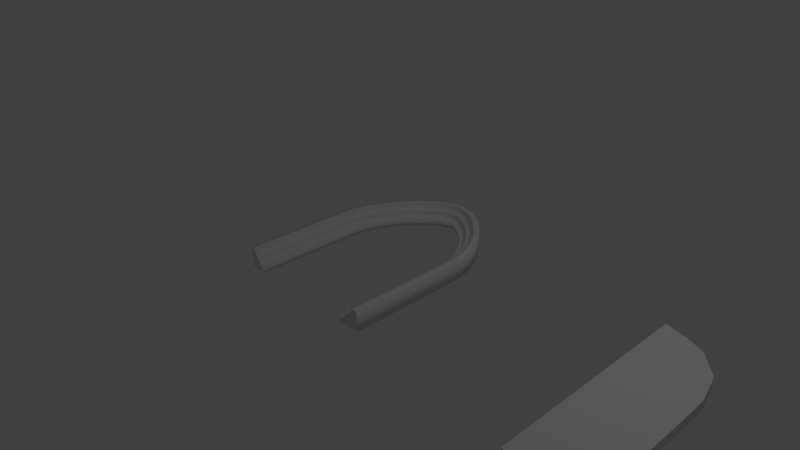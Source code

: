 # Source: window2-BLENDER_v254.blend  (saved by Blender 2.54.0; exported with 4.5.12 LTS)
import bpy
from mathutils import Matrix  # noqa: F401  (used for matrix-valued properties, if any)

bpy.ops.wm.read_factory_settings(use_empty=True)
scene = bpy.context.scene
scene.name = 'Scene'

# ---- collections
col_collection_1 = bpy.data.collections.new('Collection 1'); scene.collection.children.link(col_collection_1)

# ---- world
world_world = bpy.data.worlds.new('World'); scene.world = world_world
world_world.color = (0.05088, 0.05088, 0.05088)
world_world.use_sun_shadow = False
world_world.sun_shadow_jitter_overblur = 0.0
world_world.cycles.sampling_method = 'MANUAL'
world_world.cycles.sample_map_resolution = 256

# ---- cameras
cam_camera = bpy.data.cameras.new('Camera')
cam_camera.clip_end = 100.0
cam_camera.lens = 35.0
cam_camera.ortho_scale = 7.314
cam_camera.dof.focus_distance = 0.0
cam_camera.dof.aperture_fstop = 128.0

# ---- lights
light_lamp = bpy.data.lights.new('Lamp', 'POINT')
light_lamp.transmission_factor = 0.0
light_lamp.cutoff_distance = 30.0
light_lamp.energy = 100.0
light_lamp.shadow_buffer_clip_start = 1.001
light_lamp.shadow_soft_size = 1.0
light_lamp.shadow_maximum_resolution = 0.006
light_lamp.use_absolute_resolution = True
light_lamp.cycles.use_multiple_importance_sampling = False

# ---- meshes
me_mesh = bpy.data.meshes.new('Mesh')
me_mesh.from_pydata([(-0.874, -0.07758, -3.129), (-0.8885, -0.07676, -3.128), (-0.9021, -0.07434, -3.126), (-0.9148, -0.07039, -3.125), (-0.9264, -0.06499, -3.124), (-0.9369, -0.05819, -3.123), (-0.9462, -0.05008, -3.122), (-0.9543, -0.04072, -3.121), (-0.961, -0.03017, -3.12), (-0.9664, -0.01852, -3.12), (-0.9703, -0.005822, -3.119), (-0.9727, 0.007847, -3.119), (-0.9735, 0.02242, -3.119), (-0.988, 0.02343, -3.118), (-1.002, 0.02635, -3.116), (-1.014, 0.03101, -3.115), (-1.026, 0.03723, -3.114), (-1.036, 0.04484, -3.113), (-1.046, 0.05367, -3.112), (-1.054, 0.06354, -3.111), (-1.061, 0.07427, -3.11), (-1.066, 0.0857, -3.11), (-1.07, 0.09765, -3.11), (-1.072, 0.1099, -3.109), (-1.073, 0.1224, -3.109), (-1.173, 0.1224, -3.099), (-1.173, -0.1776, -3.099), (-0.874, -0.1776, -3.129), (0.8806, -0.07758, -3.104), (0.895, -0.07676, -3.102), (0.9086, -0.07434, -3.1), (0.9212, -0.07039, -3.099), (0.9328, -0.06499, -3.097), (0.9432, -0.0582, -3.096), (0.9525, -0.05008, -3.095), (0.9606, -0.04072, -3.094), (0.9673, -0.03017, -3.093), (0.9727, -0.01852, -3.092), (0.9766, -0.005823, -3.092), (0.979, 0.007846, -3.092), (0.9798, 0.02242, -3.091), (0.9942, 0.02343, -3.09), (1.008, 0.02635, -3.088), (1.02, 0.03101, -3.086), (1.032, 0.03723, -3.085), (1.042, 0.04484, -3.083), (1.052, 0.05367, -3.082), (1.06, 0.06353, -3.081), (1.066, 0.07427, -3.08), (1.072, 0.0857, -3.08), (1.076, 0.09765, -3.079), (1.078, 0.1099, -3.079), (1.079, 0.1224, -3.079), (1.178, 0.1224, -3.066), (1.178, -0.1776, -3.066), (0.8806, -0.1776, -3.104), (0.8806, -0.07758, -3.104), (-0.874, -0.07758, -3.129), (0.895, -0.07676, -3.102), (-0.8885, -0.07676, -3.128), (0.9086, -0.07434, -3.1), (-0.9021, -0.07434, -3.126), (0.9212, -0.07039, -3.099), (-0.9148, -0.07039, -3.125), (0.9328, -0.06499, -3.097), (-0.9264, -0.06499, -3.124), (0.9432, -0.0582, -3.096), (-0.9369, -0.05819, -3.123), (0.9525, -0.05008, -3.095), (-0.9462, -0.05008, -3.122), (0.9606, -0.04072, -3.094), (-0.9543, -0.04072, -3.121), (0.9673, -0.03017, -3.093), (-0.961, -0.03017, -3.12), (0.9727, -0.01852, -3.092), (-0.9664, -0.01852, -3.12), (0.9766, -0.005823, -3.092), (-0.9703, -0.005822, -3.119), (0.979, 0.007846, -3.092), (-0.9727, 0.007847, -3.119), (0.9798, 0.02242, -3.091), (-0.9735, 0.02242, -3.119), (0.9942, 0.02343, -3.09), (-0.988, 0.02343, -3.118), (1.008, 0.02635, -3.088), (-1.002, 0.02635, -3.116), (1.02, 0.03101, -3.086), (-1.014, 0.03101, -3.115), (1.032, 0.03723, -3.085), (-1.026, 0.03723, -3.114), (1.042, 0.04484, -3.083), (-1.036, 0.04484, -3.113), (1.052, 0.05367, -3.082), (-1.046, 0.05367, -3.112), (1.06, 0.06353, -3.081), (-1.054, 0.06354, -3.111), (1.066, 0.07427, -3.08), (-1.061, 0.07427, -3.11), (1.072, 0.0857, -3.08), (-1.066, 0.0857, -3.11), (1.076, 0.09765, -3.079), (-1.07, 0.09765, -3.11), (1.078, 0.1099, -3.079), (-1.072, 0.1099, -3.109), (1.079, 0.1224, -3.079), (-1.073, 0.1224, -3.109), (1.178, 0.1224, -3.066), (-1.173, 0.1224, -3.099), (1.178, -0.1776, -3.066), (-1.173, -0.1776, -3.099), (0.8806, -0.1776, -3.104), (-0.874, -0.1776, -3.129), (0.8806, -0.07758, -2.869), (0.8806, -0.07758, -2.636), (0.8806, -0.07758, -2.403), (0.8806, -0.07758, -2.169), (0.8806, -0.07758, -1.936), (0.8806, -0.07758, -1.703), (0.8806, -0.07758, -1.469), (0.8668, -0.07758, -1.238), (0.8063, -0.07758, -1.043), (0.7119, -0.07758, -0.8414), (0.5994, -0.07758, -0.6597), (0.4591, -0.07758, -0.4859), (0.3044, -0.07758, -0.3401), (0.1243, -0.07758, -0.212), (-0.0509, -0.07758, -0.1723), (-0.1701, -0.07758, -0.241), (-0.3501, -0.07758, -0.367), (-0.5029, -0.07758, -0.5121), (-0.6433, -0.07758, -0.6844), (-0.7482, -0.07758, -0.8672), (-0.8258, -0.07758, -1.061), (-0.8713, -0.07758, -1.274), (-0.874, -0.07758, -1.494), (-0.874, -0.07758, -1.727), (-0.874, -0.07758, -1.96), (-0.874, -0.07758, -2.194), (-0.874, -0.07758, -2.427), (-0.874, -0.07758, -2.66), (-0.874, -0.07758, -2.894), (0.895, -0.07676, -2.868), (0.895, -0.07676, -2.634), (0.895, -0.07676, -2.401), (0.895, -0.07676, -2.168), (0.895, -0.07676, -1.934), (0.895, -0.07676, -1.701), (0.895, -0.07676, -1.468), (0.8812, -0.07676, -1.236), (0.8199, -0.07676, -1.038), (0.7251, -0.07676, -0.8351), (0.6115, -0.07676, -0.6515), (0.4704, -0.07676, -0.4768), (0.3141, -0.07676, -0.3292), (0.1329, -0.07676, -0.2003), (-0.04698, -0.07676, -0.1583), (-0.1771, -0.07676, -0.2282), (-0.3585, -0.07676, -0.3551), (-0.5132, -0.07676, -0.5018), (-0.6545, -0.07676, -0.6751), (-0.7609, -0.07676, -0.86), (-0.8396, -0.07676, -1.056), (-0.8856, -0.07676, -1.271), (-0.8885, -0.07676, -1.492), (-0.8885, -0.07676, -1.726), (-0.8885, -0.07676, -1.959), (-0.8885, -0.07676, -2.192), (-0.8885, -0.07676, -2.426), (-0.8885, -0.07676, -2.659), (-0.8885, -0.07676, -2.892), (0.9086, -0.07434, -2.866), (0.9086, -0.07434, -2.633), (0.9086, -0.07434, -2.399), (0.9086, -0.07434, -2.166), (0.9086, -0.07434, -1.933), (0.9086, -0.07434, -1.699), (0.9086, -0.07434, -1.466), (0.8948, -0.07434, -1.234), (0.8327, -0.07434, -1.033), (0.7374, -0.07434, -0.8292), (0.6227, -0.07434, -0.6438), (0.4811, -0.07434, -0.4682), (0.3232, -0.07434, -0.319), (0.141, -0.07434, -0.1893), (-0.04329, -0.07434, -0.1452), (-0.1837, -0.07434, -0.2162), (-0.3663, -0.07434, -0.3438), (-0.5229, -0.07434, -0.4922), (-0.665, -0.07434, -0.6663), (-0.7728, -0.07434, -0.8532), (-0.8526, -0.07434, -1.052), (-0.899, -0.07434, -1.268), (-0.9021, -0.07434, -1.491), (-0.9021, -0.07434, -1.724), (-0.9021, -0.07434, -1.958), (-0.9021, -0.07434, -2.191), (-0.9021, -0.07434, -2.424), (-0.9021, -0.07434, -2.658), (-0.9021, -0.07434, -2.891), (0.9212, -0.07039, -2.864), (0.9212, -0.07039, -2.631), (0.9212, -0.07039, -2.398), (0.9212, -0.07039, -2.164), (0.9212, -0.07039, -1.931), (0.9212, -0.07039, -1.698), (0.9212, -0.07039, -1.464), (0.9074, -0.07039, -1.233), (0.8446, -0.07039, -1.029), (0.7489, -0.07039, -0.8238), (0.6332, -0.07039, -0.6366), (0.491, -0.07039, -0.4602), (0.3317, -0.07039, -0.3095), (0.1485, -0.07039, -0.179), (-0.03987, -0.07039, -0.1329), (-0.1898, -0.07039, -0.2051), (-0.3735, -0.07039, -0.3334), (-0.5319, -0.07039, -0.4832), (-0.6747, -0.07039, -0.6581), (-0.7838, -0.07039, -0.8469), (-0.8646, -0.07039, -1.048), (-0.9114, -0.07039, -1.266), (-0.9148, -0.07039, -1.49), (-0.9148, -0.07039, -1.723), (-0.9148, -0.07039, -1.956), (-0.9148, -0.07039, -2.19), (-0.9148, -0.07039, -2.423), (-0.9148, -0.07039, -2.656), (-0.9148, -0.07039, -2.89), (0.9328, -0.06499, -2.863), (0.9328, -0.06499, -2.63), (0.9328, -0.06499, -2.396), (0.9328, -0.06499, -2.163), (0.9328, -0.06499, -1.93), (0.9328, -0.06499, -1.696), (0.9328, -0.06499, -1.463), (0.9189, -0.06499, -1.231), (0.8555, -0.06499, -1.025), (0.7594, -0.06499, -0.8188), (0.6428, -0.06499, -0.63), (0.5, -0.06499, -0.4529), (0.3394, -0.06499, -0.3008), (0.1553, -0.06499, -0.1696), (-0.03673, -0.06499, -0.1217), (-0.1954, -0.06499, -0.1949), (-0.3802, -0.06499, -0.3238), (-0.5402, -0.06499, -0.475), (-0.6837, -0.06499, -0.6507), (-0.7939, -0.06499, -0.8412), (-0.8757, -0.06499, -1.044), (-0.9228, -0.06499, -1.263), (-0.9264, -0.06499, -1.489), (-0.9264, -0.06499, -1.722), (-0.9264, -0.06499, -1.955), (-0.9264, -0.06499, -2.189), (-0.9264, -0.06499, -2.422), (-0.9264, -0.06499, -2.655), (-0.9264, -0.06499, -2.889), (0.9432, -0.0582, -2.862), (0.9432, -0.0582, -2.628), (0.9432, -0.0582, -2.395), (0.9432, -0.0582, -2.162), (0.9432, -0.0582, -1.928), (0.9432, -0.0582, -1.695), (0.9432, -0.0582, -1.462), (0.9294, -0.0582, -1.23), (0.8653, -0.0582, -1.021), (0.7689, -0.0582, -0.8142), (0.6515, -0.0582, -0.6241), (0.5082, -0.0582, -0.4463), (0.3464, -0.0582, -0.293), (0.1616, -0.0582, -0.1611), (-0.03389, -0.0582, -0.1115), (-0.2005, -0.0582, -0.1856), (-0.3862, -0.0582, -0.3152), (-0.5477, -0.05819, -0.4676), (-0.6918, -0.05819, -0.6439), (-0.8031, -0.05819, -0.836), (-0.8857, -0.05819, -1.041), (-0.9331, -0.05819, -1.261), (-0.9369, -0.05819, -1.488), (-0.9369, -0.05819, -1.721), (-0.9369, -0.05819, -1.954), (-0.9369, -0.05819, -2.188), (-0.9369, -0.05819, -2.421), (-0.9369, -0.05819, -2.654), (-0.9369, -0.05819, -2.888), (0.9525, -0.05008, -2.86), (0.9525, -0.05008, -2.627), (0.9525, -0.05008, -2.394), (0.9525, -0.05008, -2.16), (0.9525, -0.05008, -1.927), (0.9525, -0.05008, -1.694), (0.9525, -0.05008, -1.46), (0.9387, -0.05008, -1.229), (0.8741, -0.05008, -1.018), (0.7774, -0.05008, -0.8102), (0.6593, -0.05008, -0.6188), (0.5155, -0.05008, -0.4404), (0.3527, -0.05008, -0.286), (0.1671, -0.05008, -0.1536), (-0.03137, -0.05008, -0.1025), (-0.205, -0.05008, -0.1774), (-0.3915, -0.05008, -0.3075), (-0.5543, -0.05008, -0.461), (-0.6989, -0.05008, -0.6379), (-0.8112, -0.05008, -0.8313), (-0.8946, -0.05008, -1.038), (-0.9423, -0.05008, -1.259), (-0.9462, -0.05008, -1.487), (-0.9462, -0.05008, -1.72), (-0.9462, -0.05008, -1.953), (-0.9462, -0.05008, -2.187), (-0.9462, -0.05008, -2.42), (-0.9462, -0.05008, -2.653), (-0.9462, -0.05008, -2.887), (0.9606, -0.04072, -2.859), (0.9606, -0.04072, -2.626), (0.9606, -0.04072, -2.393), (0.9606, -0.04072, -2.159), (0.9606, -0.04072, -1.926), (0.9606, -0.04072, -1.693), (0.9606, -0.04072, -1.459), (0.9467, -0.04072, -1.228), (0.8817, -0.04072, -1.015), (0.7847, -0.04072, -0.8067), (0.666, -0.04072, -0.6142), (0.5219, -0.04072, -0.4353), (0.3581, -0.04072, -0.2799), (0.1719, -0.04072, -0.147), (-0.02918, -0.04072, -0.09472), (-0.2089, -0.04072, -0.1703), (-0.3962, -0.04072, -0.3008), (-0.56, -0.04072, -0.4552), (-0.7052, -0.04072, -0.6327), (-0.8183, -0.04072, -0.8273), (-0.9023, -0.04072, -1.035), (-0.9502, -0.04072, -1.258), (-0.9543, -0.04072, -1.486), (-0.9543, -0.04072, -1.719), (-0.9543, -0.04072, -1.953), (-0.9543, -0.04072, -2.186), (-0.9543, -0.04072, -2.419), (-0.9543, -0.04072, -2.653), (-0.9543, -0.04072, -2.886), (0.9673, -0.03017, -2.858), (0.9673, -0.03017, -2.625), (0.9673, -0.03017, -2.392), (0.9673, -0.03017, -2.158), (0.9673, -0.03017, -1.925), (0.9673, -0.03017, -1.692), (0.9673, -0.03017, -1.458), (0.9535, -0.03017, -1.227), (0.888, -0.03017, -1.012), (0.7908, -0.03017, -0.8038), (0.6716, -0.03017, -0.6103), (0.5272, -0.03017, -0.4311), (0.3626, -0.03017, -0.2748), (0.1759, -0.03017, -0.1415), (-0.02735, -0.03017, -0.08817), (-0.2121, -0.03017, -0.1643), (-0.4, -0.03017, -0.2953), (-0.5649, -0.03017, -0.4504), (-0.7104, -0.03017, -0.6283), (-0.8242, -0.03017, -0.824), (-0.9087, -0.03017, -1.033), (-0.9569, -0.03017, -1.256), (-0.961, -0.03017, -1.485), (-0.961, -0.03017, -1.719), (-0.961, -0.03017, -1.952), (-0.961, -0.03017, -2.185), (-0.961, -0.03017, -2.419), (-0.961, -0.03017, -2.652), (-0.961, -0.03017, -2.885), (0.9727, -0.01852, -2.858), (0.9727, -0.01852, -2.624), (0.9727, -0.01852, -2.391), (0.9727, -0.01852, -2.158), (0.9727, -0.01852, -1.924), (0.9727, -0.01852, -1.691), (0.9727, -0.01852, -1.458), (0.9588, -0.01852, -1.226), (0.8931, -0.01852, -1.01), (0.7957, -0.01852, -0.8015), (0.676, -0.01852, -0.6073), (0.5314, -0.01852, -0.4277), (0.3662, -0.01852, -0.2708), (0.1791, -0.01852, -0.1372), (-0.02589, -0.01852, -0.08297), (-0.2147, -0.01852, -0.1596), (-0.4031, -0.01852, -0.2908), (-0.5687, -0.01852, -0.4466), (-0.7145, -0.01852, -0.6248), (-0.8289, -0.01852, -0.8213), (-0.9138, -0.01852, -1.031), (-0.9622, -0.01852, -1.255), (-0.9664, -0.01852, -1.485), (-0.9664, -0.01852, -1.718), (-0.9664, -0.01852, -1.951), (-0.9664, -0.01852, -2.185), (-0.9664, -0.01852, -2.418), (-0.9664, -0.01852, -2.651), (-0.9664, -0.01852, -2.885), (0.9766, -0.005823, -2.857), (0.9766, -0.005823, -2.624), (0.9766, -0.005823, -2.391), (0.9766, -0.005823, -2.157), (0.9766, -0.005823, -1.924), (0.9766, -0.005823, -1.691), (0.9766, -0.005823, -1.457), (0.9627, -0.005823, -1.226), (0.8967, -0.005823, -1.009), (0.7993, -0.005823, -0.7998), (0.6793, -0.005823, -0.6051), (0.5344, -0.005823, -0.4252), (0.3688, -0.005823, -0.2679), (0.1815, -0.005823, -0.134), (-0.02483, -0.005823, -0.07917), (-0.2166, -0.005822, -0.1561), (-0.4054, -0.005822, -0.2876), (-0.5715, -0.005822, -0.4438), (-0.7175, -0.005822, -0.6223), (-0.8323, -0.005822, -0.8193), (-0.9176, -0.005822, -1.03), (-0.9661, -0.005822, -1.254), (-0.9703, -0.005822, -1.484), (-0.9703, -0.005822, -1.718), (-0.9703, -0.005822, -1.951), (-0.9703, -0.005822, -2.184), (-0.9703, -0.005822, -2.418), (-0.9703, -0.005822, -2.651), (-0.9703, -0.005822, -2.884), (0.979, 0.007846, -2.857), (0.979, 0.007846, -2.624), (0.979, 0.007846, -2.39), (0.979, 0.007846, -2.157), (0.979, 0.007846, -1.924), (0.979, 0.007846, -1.69), (0.979, 0.007846, -1.457), (0.9651, 0.007846, -1.225), (0.899, 0.007846, -1.008), (0.8015, 0.007846, -0.7987), (0.6813, 0.007846, -0.6037), (0.5363, 0.007846, -0.4237), (0.3704, 0.007846, -0.2661), (0.1829, 0.007846, -0.132), (-0.02418, 0.007846, -0.07684), (-0.2178, 0.007847, -0.154), (-0.4068, 0.007847, -0.2856), (-0.5732, 0.007847, -0.4421), (-0.7194, 0.007847, -0.6208), (-0.8344, 0.007847, -0.8182), (-0.9199, 0.007847, -1.029), (-0.9684, 0.007847, -1.254), (-0.9727, 0.007847, -1.484), (-0.9727, 0.007847, -1.717), (-0.9727, 0.007847, -1.951), (-0.9727, 0.007847, -2.184), (-0.9727, 0.007847, -2.417), (-0.9727, 0.007847, -2.651), (-0.9727, 0.007847, -2.884), (0.9798, 0.02242, -2.857), (0.9798, 0.02242, -2.624), (0.9798, 0.02242, -2.39), (0.9798, 0.02242, -2.157), (0.9798, 0.02242, -1.924), (0.9798, 0.02242, -1.69), (0.9798, 0.02242, -1.457), (0.966, 0.02242, -1.225), (0.8998, 0.02242, -1.008), (0.8022, 0.02242, -0.7984), (0.6819, 0.02242, -0.6032), (0.537, 0.02242, -0.4232), (0.371, 0.02242, -0.2654), (0.1834, 0.02242, -0.1314), (-0.02396, 0.02242, -0.07605), (-0.2182, 0.02242, -0.1533), (-0.4072, 0.02242, -0.2849), (-0.5738, 0.02242, -0.4416), (-0.72, 0.02242, -0.6202), (-0.8351, 0.02242, -0.8177), (-0.9207, 0.02242, -1.029), (-0.9692, 0.02242, -1.254), (-0.9735, 0.02242, -1.484), (-0.9735, 0.02242, -1.717), (-0.9735, 0.02242, -1.951), (-0.9735, 0.02242, -2.184), (-0.9735, 0.02242, -2.417), (-0.9735, 0.02242, -2.651), (-0.9735, 0.02242, -2.884), (0.9942, 0.02343, -2.855), (0.9942, 0.02343, -2.622), (0.9942, 0.02343, -2.388), (0.9942, 0.02343, -2.155), (0.9942, 0.02343, -1.922), (0.9942, 0.02343, -1.688), (0.9942, 0.02343, -1.455), (0.9804, 0.02343, -1.223), (0.9134, 0.02343, -1.003), (0.8154, 0.02343, -0.7921), (0.694, 0.02343, -0.595), (0.5483, 0.02343, -0.414), (0.3807, 0.02343, -0.2546), (0.192, 0.02343, -0.1196), (-0.02003, 0.02343, -0.06202), (-0.2252, 0.02343, -0.1405), (-0.4156, 0.02343, -0.273), (-0.5841, 0.02343, -0.4313), (-0.7312, 0.02343, -0.6109), (-0.8478, 0.02343, -0.8105), (-0.9345, 0.02343, -1.024), (-0.9835, 0.02343, -1.251), (-0.988, 0.02343, -1.483), (-0.988, 0.02343, -1.716), (-0.988, 0.02343, -1.949), (-0.988, 0.02343, -2.183), (-0.988, 0.02343, -2.416), (-0.988, 0.02343, -2.649), (-0.988, 0.02343, -2.883), (1.008, 0.02635, -2.853), (1.008, 0.02635, -2.62), (1.008, 0.02635, -2.387), (1.008, 0.02635, -2.153), (1.008, 0.02635, -1.92), (1.008, 0.02635, -1.687), (1.008, 0.02635, -1.453), (0.994, 0.02635, -1.222), (0.9262, 0.02635, -0.9978), (0.8277, 0.02635, -0.7862), (0.7053, 0.02635, -0.5873), (0.559, 0.02635, -0.4055), (0.3898, 0.02635, -0.2444), (0.2001, 0.02635, -0.1086), (-0.01635, 0.02635, -0.04885), (-0.2317, 0.02635, -0.1285), (-0.4234, 0.02635, -0.2617), (-0.5938, 0.02635, -0.4216), (-0.7417, 0.02635, -0.6021), (-0.8597, 0.02635, -0.8038), (-0.9475, 0.02635, -1.02), (-0.9969, 0.02635, -1.248), (-1.002, 0.02635, -1.481), (-1.002, 0.02635, -1.714), (-1.002, 0.02635, -1.948), (-1.002, 0.02635, -2.181), (-1.002, 0.02635, -2.414), (-1.002, 0.02635, -2.648), (-1.002, 0.02635, -2.881), (1.02, 0.03101, -2.852), (1.02, 0.03101, -2.618), (1.02, 0.03101, -2.385), (1.02, 0.03101, -2.152), (1.02, 0.03101, -1.918), (1.02, 0.03101, -1.685), (1.02, 0.03101, -1.452), (1.007, 0.03101, -1.22), (0.938, 0.03101, -0.9933), (0.8392, 0.03101, -0.7808), (0.7157, 0.03101, -0.5801), (0.5689, 0.03101, -0.3975), (0.3982, 0.03101, -0.2349), (0.2076, 0.03101, -0.09834), (-0.01293, 0.03101, -0.03662), (-0.2378, 0.03101, -0.1174), (-0.4306, 0.03101, -0.2513), (-0.6028, 0.03101, -0.4127), (-0.7514, 0.03101, -0.594), (-0.8707, 0.03101, -0.7975), (-0.9595, 0.03101, -1.016), (-1.009, 0.03101, -1.245), (-1.014, 0.03101, -1.48), (-1.014, 0.03101, -1.713), (-1.014, 0.03101, -1.947), (-1.014, 0.03101, -2.18), (-1.014, 0.03101, -2.413), (-1.014, 0.03101, -2.647), (-1.014, 0.03101, -2.88), (1.032, 0.03723, -2.85), (1.032, 0.03723, -2.617), (1.032, 0.03723, -2.384), (1.032, 0.03723, -2.15), (1.032, 0.03723, -1.917), (1.032, 0.03723, -1.684), (1.032, 0.03723, -1.45), (1.018, 0.03723, -1.219), (0.9489, 0.03723, -0.9891), (0.8497, 0.03723, -0.7758), (0.7253, 0.03723, -0.5735), (0.5779, 0.03723, -0.3902), (0.406, 0.03723, -0.2262), (0.2144, 0.03723, -0.08894), (-0.009787, 0.03723, -0.0254), (-0.2434, 0.03723, -0.1072), (-0.4373, 0.03723, -0.2418), (-0.611, 0.03723, -0.4044), (-0.7604, 0.03723, -0.5865), (-0.8809, 0.03723, -0.7918), (-0.9706, 0.03723, -1.013), (-1.021, 0.03723, -1.243), (-1.026, 0.03723, -1.479), (-1.026, 0.03723, -1.712), (-1.026, 0.03723, -1.945), (-1.026, 0.03723, -2.179), (-1.026, 0.03723, -2.412), (-1.026, 0.03723, -2.645), (-1.026, 0.03723, -2.879), (1.042, 0.04484, -2.849), (1.042, 0.04484, -2.616), (1.042, 0.04484, -2.382), (1.042, 0.04484, -2.149), (1.042, 0.04484, -1.916), (1.042, 0.04484, -1.682), (1.042, 0.04484, -1.449), (1.029, 0.04484, -1.217), (0.9588, 0.04484, -0.9854), (0.8592, 0.04484, -0.7712), (0.734, 0.04484, -0.5676), (0.5861, 0.04484, -0.3836), (0.413, 0.04484, -0.2183), (0.2207, 0.04484, -0.08044), (-0.006946, 0.04484, -0.01525), (-0.2485, 0.04484, -0.09793), (-0.4433, 0.04484, -0.2331), (-0.6185, 0.04484, -0.397), (-0.7684, 0.04484, -0.5797), (-0.89, 0.04484, -0.7865), (-0.9806, 0.04484, -1.009), (-1.031, 0.04484, -1.241), (-1.036, 0.04484, -1.478), (-1.036, 0.04484, -1.711), (-1.036, 0.04484, -1.944), (-1.036, 0.04484, -2.178), (-1.036, 0.04484, -2.411), (-1.036, 0.04484, -2.644), (-1.036, 0.04484, -2.878), (1.052, 0.05367, -2.848), (1.052, 0.05367, -2.614), (1.052, 0.05367, -2.381), (1.052, 0.05367, -2.148), (1.052, 0.05367, -1.914), (1.052, 0.05367, -1.681), (1.052, 0.05367, -1.448), (1.038, 0.05367, -1.216), (0.9675, 0.05367, -0.982), (0.8677, 0.05367, -0.7672), (0.7418, 0.05367, -0.5623), (0.5934, 0.05367, -0.3777), (0.4192, 0.05367, -0.2113), (0.2262, 0.05367, -0.07288), (-0.004423, 0.05367, -0.006229), (-0.253, 0.05367, -0.08972), (-0.4486, 0.05367, -0.2254), (-0.6252, 0.05367, -0.3904), (-0.7756, 0.05367, -0.5737), (-0.8982, 0.05367, -0.7819), (-0.9895, 0.05367, -1.006), (-1.04, 0.05367, -1.239), (-1.046, 0.05367, -1.477), (-1.046, 0.05367, -1.71), (-1.046, 0.05367, -1.943), (-1.046, 0.05367, -2.177), (-1.046, 0.05367, -2.41), (-1.046, 0.05367, -2.643), (-1.046, 0.05367, -2.877), (1.06, 0.06353, -2.847), (1.06, 0.06353, -2.613), (1.06, 0.06353, -2.38), (1.06, 0.06353, -2.147), (1.06, 0.06353, -1.913), (1.06, 0.06353, -1.68), (1.06, 0.06353, -1.447), (1.046, 0.06353, -1.215), (0.9751, 0.06353, -0.9791), (0.875, 0.06353, -0.7637), (0.7485, 0.06353, -0.5577), (0.5998, 0.06353, -0.3726), (0.4246, 0.06353, -0.2053), (0.231, 0.06353, -0.06634), (-0.002236, 0.06354, 0.001584), (-0.2569, 0.06354, -0.08261), (-0.4533, 0.06354, -0.2188), (-0.6309, 0.06354, -0.3847), (-0.7818, 0.06354, -0.5685), (-0.9052, 0.06354, -0.7779), (-0.9972, 0.06354, -1.004), (-1.048, 0.06354, -1.237), (-1.054, 0.06354, -1.476), (-1.054, 0.06354, -1.709), (-1.054, 0.06354, -1.943), (-1.054, 0.06354, -2.176), (-1.054, 0.06354, -2.409), (-1.054, 0.06354, -2.643), (-1.054, 0.06354, -2.876), (1.066, 0.07427, -2.846), (1.066, 0.07427, -2.613), (1.066, 0.07427, -2.379), (1.066, 0.07427, -2.146), (1.066, 0.07427, -1.913), (1.066, 0.07427, -1.679), (1.066, 0.07427, -1.446), (1.053, 0.07427, -1.214), (0.9814, 0.07427, -0.9767), (0.8811, 0.07427, -0.7608), (0.7541, 0.07427, -0.5539), (0.605, 0.07427, -0.3684), (0.4292, 0.07427, -0.2002), (0.235, 0.07427, -0.06086), (-0.0004058, 0.07427, 0.008127), (-0.2602, 0.07427, -0.07665), (-0.4571, 0.07427, -0.2132), (-0.6357, 0.07427, -0.3799), (-0.7871, 0.07427, -0.5641), (-0.9111, 0.07427, -0.7746), (-1.004, 0.07427, -1.002), (-1.055, 0.07427, -1.236), (-1.061, 0.07427, -1.475), (-1.061, 0.07427, -1.709), (-1.061, 0.07427, -1.942), (-1.061, 0.07427, -2.175), (-1.061, 0.07427, -2.409), (-1.061, 0.07427, -2.642), (-1.061, 0.07427, -2.875), (1.072, 0.0857, -2.845), (1.072, 0.0857, -2.612), (1.072, 0.0857, -2.379), (1.072, 0.0857, -2.145), (1.072, 0.0857, -1.912), (1.072, 0.0857, -1.679), (1.072, 0.0857, -1.445), (1.058, 0.0857, -1.214), (0.9865, 0.0857, -0.9748), (0.886, 0.0857, -0.7585), (0.7585, 0.0857, -0.5508), (0.6093, 0.0857, -0.365), (0.4328, 0.0857, -0.1962), (0.2382, 0.0857, -0.0565), (0.001051, 0.0857, 0.01333), (-0.2628, 0.0857, -0.07191), (-0.4602, 0.0857, -0.2087), (-0.6395, 0.0857, -0.3761), (-0.7912, 0.0857, -0.5607), (-0.9158, 0.0857, -0.7719), (-1.009, 0.0857, -0.9998), (-1.06, 0.0857, -1.235), (-1.066, 0.0857, -1.475), (-1.066, 0.0857, -1.708), (-1.066, 0.0857, -1.941), (-1.066, 0.0857, -2.175), (-1.066, 0.0857, -2.408), (-1.066, 0.0857, -2.641), (-1.066, 0.0857, -2.875), (1.076, 0.09765, -2.845), (1.076, 0.09765, -2.611), (1.076, 0.09765, -2.378), (1.076, 0.09765, -2.145), (1.076, 0.09765, -1.911), (1.076, 0.09765, -1.678), (1.076, 0.09765, -1.445), (1.062, 0.09765, -1.213), (0.9902, 0.09765, -0.9734), (0.8896, 0.09765, -0.7568), (0.7618, 0.09765, -0.5486), (0.6123, 0.09765, -0.3625), (0.4354, 0.09765, -0.1932), (0.2405, 0.09765, -0.05331), (0.002114, 0.09765, 0.01713), (-0.2647, 0.09765, -0.06845), (-0.4625, 0.09765, -0.2055), (-0.6423, 0.09765, -0.3733), (-0.7942, 0.09765, -0.5581), (-0.9193, 0.09765, -0.7699), (-1.012, 0.09765, -0.9986), (-1.064, 0.09765, -1.234), (-1.07, 0.09765, -1.474), (-1.07, 0.09765, -1.708), (-1.07, 0.09765, -1.941), (-1.07, 0.09765, -2.174), (-1.07, 0.09765, -2.408), (-1.07, 0.09765, -2.641), (-1.07, 0.09765, -2.874), (1.078, 0.1099, -2.844), (1.078, 0.1099, -2.611), (1.078, 0.1099, -2.378), (1.078, 0.1099, -2.144), (1.078, 0.1099, -1.911), (1.078, 0.1099, -1.678), (1.078, 0.1099, -1.444), (1.064, 0.1099, -1.213), (0.9924, 0.1099, -0.9725), (0.8918, 0.1099, -0.7557), (0.7638, 0.1099, -0.5472), (0.6142, 0.1099, -0.361), (0.437, 0.1099, -0.1914), (0.242, 0.1099, -0.05136), (0.002766, 0.1099, 0.01946), (-0.2658, 0.1099, -0.06633), (-0.4639, 0.1099, -0.2035), (-0.6441, 0.1099, -0.3716), (-0.7961, 0.1099, -0.5566), (-0.9214, 0.1099, -0.7687), (-1.015, 0.1099, -0.9978), (-1.066, 0.1099, -1.233), (-1.072, 0.1099, -1.474), (-1.072, 0.1099, -1.707), (-1.072, 0.1099, -1.941), (-1.072, 0.1099, -2.174), (-1.072, 0.1099, -2.407), (-1.072, 0.1099, -2.641), (-1.072, 0.1099, -2.874), (1.079, 0.1224, -2.844), (1.079, 0.1224, -2.611), (1.079, 0.1224, -2.378), (1.079, 0.1224, -2.144), (1.079, 0.1224, -1.911), (1.079, 0.1224, -1.678), (1.079, 0.1224, -1.444), (1.065, 0.1224, -1.213), (0.9932, 0.1224, -0.9722), (0.8925, 0.1224, -0.7554), (0.7645, 0.1224, -0.5467), (0.6149, 0.1224, -0.3605), (0.4375, 0.1224, -0.1908), (0.2425, 0.1224, -0.0507), (0.002987, 0.1224, 0.02025), (-0.2662, 0.1224, -0.06561), (-0.4643, 0.1224, -0.2028), (-0.6446, 0.1224, -0.371), (-0.7967, 0.1224, -0.5561), (-0.9221, 0.1224, -0.7683), (-1.016, 0.1224, -0.9976), (-1.067, 0.1224, -1.233), (-1.073, 0.1224, -1.474), (-1.073, 0.1224, -1.707), (-1.073, 0.1224, -1.941), (-1.073, 0.1224, -2.174), (-1.073, 0.1224, -2.407), (-1.073, 0.1224, -2.641), (-1.073, 0.1224, -2.874), (1.178, 0.1224, -2.832), (1.178, 0.1224, -2.598), (1.178, 0.1224, -2.365), (1.178, 0.1224, -2.132), (1.178, 0.1224, -1.898), (1.178, 0.1224, -1.665), (1.178, 0.1224, -1.432), (1.164, 0.1224, -1.2), (1.087, 0.1224, -0.9366), (0.9828, 0.1224, -0.7124), (0.847, 0.1224, -0.4902), (0.6928, 0.1224, -0.2978), (0.5041, 0.1224, -0.1162), (0.3016, 0.1224, 0.02997), (0.02993, 0.1224, 0.1166), (-0.3143, 0.1224, 0.02209), (-0.5214, 0.1224, -0.1207), (-0.7155, 0.1224, -0.3004), (-0.8734, 0.1224, -0.4919), (-1.009, 0.1224, -0.7189), (-1.11, 0.1224, -0.966), (-1.165, 0.1224, -1.213), (-1.173, 0.1224, -1.464), (-1.173, 0.1224, -1.698), (-1.173, 0.1224, -1.931), (-1.173, 0.1224, -2.164), (-1.173, 0.1224, -2.398), (-1.173, 0.1224, -2.631), (-1.173, 0.1224, -2.864), (1.178, -0.1776, -2.832), (1.178, -0.1776, -2.598), (1.178, -0.1776, -2.365), (1.178, -0.1776, -2.132), (1.178, -0.1776, -1.898), (1.178, -0.1776, -1.665), (1.178, -0.1776, -1.432), (1.164, -0.1776, -1.2), (1.087, -0.1776, -0.9366), (0.9828, -0.1776, -0.7124), (0.847, -0.1776, -0.4902), (0.6928, -0.1776, -0.2978), (0.5041, -0.1776, -0.1162), (0.3016, -0.1776, 0.02997), (0.02993, -0.1776, 0.1166), (-0.3143, -0.1776, 0.02209), (-0.5214, -0.1776, -0.1207), (-0.7155, -0.1776, -0.3004), (-0.8734, -0.1776, -0.4919), (-1.009, -0.1776, -0.7189), (-1.11, -0.1776, -0.966), (-1.165, -0.1776, -1.213), (-1.173, -0.1776, -1.464), (-1.173, -0.1776, -1.698), (-1.173, -0.1776, -1.931), (-1.173, -0.1776, -2.164), (-1.173, -0.1776, -2.398), (-1.173, -0.1776, -2.631), (-1.173, -0.1776, -2.864), (0.8806, -0.1776, -2.869), (0.8806, -0.1776, -2.636), (0.8806, -0.1776, -2.403), (0.8806, -0.1776, -2.169), (0.8806, -0.1776, -1.936), (0.8806, -0.1776, -1.703), (0.8806, -0.1776, -1.469), (0.8668, -0.1776, -1.238), (0.8063, -0.1776, -1.043), (0.7119, -0.1776, -0.8414), (0.5994, -0.1776, -0.6597), (0.4591, -0.1776, -0.4859), (0.3044, -0.1776, -0.3401), (0.1243, -0.1776, -0.212), (-0.0509, -0.1776, -0.1723), (-0.1701, -0.1776, -0.241), (-0.3501, -0.1776, -0.367), (-0.5029, -0.1776, -0.5121), (-0.6433, -0.1776, -0.6844), (-0.7482, -0.1776, -0.8672), (-0.8258, -0.1776, -1.061), (-0.8713, -0.1776, -1.274), (-0.874, -0.1776, -1.494), (-0.874, -0.1776, -1.727), (-0.874, -0.1776, -1.96), (-0.874, -0.1776, -2.194), (-0.874, -0.1776, -2.427), (-0.874, -0.1776, -2.66), (-0.874, -0.1776, -2.894)], [], [(24, 26, 25), (24, 23, 26), (23, 22, 26), (22, 21, 26), (21, 20, 26), (20, 19, 26), (19, 27, 26), (18, 27, 19), (17, 27, 18), (16, 27, 17), (15, 27, 16), (14, 27, 15), (13, 9, 14), (9, 8, 14), (8, 27, 14), (12, 11, 13), (11, 10, 13), (10, 9, 13), (7, 27, 8), (6, 27, 7), (5, 27, 6), (4, 27, 5), (3, 27, 4), (2, 27, 3), (1, 27, 2), (0, 27, 1), (54, 52, 53), (51, 52, 54), (50, 51, 54), (49, 50, 54), (48, 49, 54), (47, 48, 54), (55, 47, 54), (55, 46, 47), (55, 45, 46), (55, 44, 45), (55, 43, 44), (55, 42, 43), (37, 41, 42), (36, 37, 42), (55, 36, 42), (39, 40, 41), (38, 39, 41), (37, 38, 41), (55, 35, 36), (55, 34, 35), (55, 33, 34), (55, 32, 33), (55, 31, 32), (55, 30, 31), (55, 29, 30), (55, 28, 29), (59, 169, 140, 57), (169, 168, 139, 140), (168, 167, 138, 139), (167, 166, 137, 138), (166, 165, 136, 137), (165, 164, 135, 136), (164, 163, 134, 135), (163, 162, 133, 134), (162, 161, 132, 133), (161, 160, 131, 132), (160, 159, 130, 131), (159, 158, 129, 130), (158, 157, 128, 129), (157, 156, 127, 128), (156, 155, 126, 127), (155, 154, 125, 126), (154, 153, 124, 125), (153, 152, 123, 124), (152, 151, 122, 123), (151, 150, 121, 122), (150, 149, 120, 121), (149, 148, 119, 120), (148, 147, 118, 119), (147, 146, 117, 118), (146, 145, 116, 117), (145, 144, 115, 116), (144, 143, 114, 115), (143, 142, 113, 114), (142, 141, 112, 113), (141, 58, 56, 112), (61, 198, 169, 59), (198, 197, 168, 169), (197, 196, 167, 168), (196, 195, 166, 167), (195, 194, 165, 166), (194, 193, 164, 165), (193, 192, 163, 164), (192, 191, 162, 163), (191, 190, 161, 162), (190, 189, 160, 161), (189, 188, 159, 160), (188, 187, 158, 159), (187, 186, 157, 158), (186, 185, 156, 157), (185, 184, 155, 156), (184, 183, 154, 155), (183, 182, 153, 154), (182, 181, 152, 153), (181, 180, 151, 152), (180, 179, 150, 151), (179, 178, 149, 150), (178, 177, 148, 149), (177, 176, 147, 148), (176, 175, 146, 147), (175, 174, 145, 146), (174, 173, 144, 145), (173, 172, 143, 144), (172, 171, 142, 143), (171, 170, 141, 142), (170, 60, 58, 141), (63, 227, 198, 61), (227, 226, 197, 198), (226, 225, 196, 197), (225, 224, 195, 196), (224, 223, 194, 195), (223, 222, 193, 194), (222, 221, 192, 193), (221, 220, 191, 192), (220, 219, 190, 191), (219, 218, 189, 190), (218, 217, 188, 189), (217, 216, 187, 188), (216, 215, 186, 187), (215, 214, 185, 186), (214, 213, 184, 185), (213, 212, 183, 184), (212, 211, 182, 183), (211, 210, 181, 182), (210, 209, 180, 181), (209, 208, 179, 180), (208, 207, 178, 179), (207, 206, 177, 178), (206, 205, 176, 177), (205, 204, 175, 176), (204, 203, 174, 175), (203, 202, 173, 174), (202, 201, 172, 173), (201, 200, 171, 172), (200, 199, 170, 171), (199, 62, 60, 170), (65, 256, 227, 63), (256, 255, 226, 227), (255, 254, 225, 226), (254, 253, 224, 225), (253, 252, 223, 224), (252, 251, 222, 223), (251, 250, 221, 222), (250, 249, 220, 221), (249, 248, 219, 220), (248, 247, 218, 219), (247, 246, 217, 218), (246, 245, 216, 217), (245, 244, 215, 216), (244, 243, 214, 215), (243, 242, 213, 214), (242, 241, 212, 213), (241, 240, 211, 212), (240, 239, 210, 211), (239, 238, 209, 210), (238, 237, 208, 209), (237, 236, 207, 208), (236, 235, 206, 207), (235, 234, 205, 206), (234, 233, 204, 205), (233, 232, 203, 204), (232, 231, 202, 203), (231, 230, 201, 202), (230, 229, 200, 201), (229, 228, 199, 200), (228, 64, 62, 199), (67, 285, 256, 65), (285, 284, 255, 256), (284, 283, 254, 255), (283, 282, 253, 254), (282, 281, 252, 253), (281, 280, 251, 252), (280, 279, 250, 251), (279, 278, 249, 250), (278, 277, 248, 249), (277, 276, 247, 248), (276, 275, 246, 247), (275, 274, 245, 246), (274, 273, 244, 245), (273, 272, 243, 244), (272, 271, 242, 243), (271, 270, 241, 242), (270, 269, 240, 241), (269, 268, 239, 240), (268, 267, 238, 239), (267, 266, 237, 238), (266, 265, 236, 237), (265, 264, 235, 236), (264, 263, 234, 235), (263, 262, 233, 234), (262, 261, 232, 233), (261, 260, 231, 232), (260, 259, 230, 231), (259, 258, 229, 230), (258, 257, 228, 229), (257, 66, 64, 228), (69, 314, 285, 67), (314, 313, 284, 285), (313, 312, 283, 284), (312, 311, 282, 283), (311, 310, 281, 282), (310, 309, 280, 281), (309, 308, 279, 280), (308, 307, 278, 279), (307, 306, 277, 278), (306, 305, 276, 277), (305, 304, 275, 276), (304, 303, 274, 275), (303, 302, 273, 274), (302, 301, 272, 273), (301, 300, 271, 272), (300, 299, 270, 271), (299, 298, 269, 270), (298, 297, 268, 269), (297, 296, 267, 268), (296, 295, 266, 267), (295, 294, 265, 266), (294, 293, 264, 265), (293, 292, 263, 264), (292, 291, 262, 263), (291, 290, 261, 262), (290, 289, 260, 261), (289, 288, 259, 260), (288, 287, 258, 259), (287, 286, 257, 258), (286, 68, 66, 257), (71, 343, 314, 69), (343, 342, 313, 314), (342, 341, 312, 313), (341, 340, 311, 312), (340, 339, 310, 311), (339, 338, 309, 310), (338, 337, 308, 309), (337, 336, 307, 308), (336, 335, 306, 307), (335, 334, 305, 306), (334, 333, 304, 305), (333, 332, 303, 304), (332, 331, 302, 303), (331, 330, 301, 302), (330, 329, 300, 301), (329, 328, 299, 300), (328, 327, 298, 299), (327, 326, 297, 298), (326, 325, 296, 297), (325, 324, 295, 296), (324, 323, 294, 295), (323, 322, 293, 294), (322, 321, 292, 293), (321, 320, 291, 292), (320, 319, 290, 291), (319, 318, 289, 290), (318, 317, 288, 289), (317, 316, 287, 288), (316, 315, 286, 287), (315, 70, 68, 286), (73, 372, 343, 71), (372, 371, 342, 343), (371, 370, 341, 342), (370, 369, 340, 341), (369, 368, 339, 340), (368, 367, 338, 339), (367, 366, 337, 338), (366, 365, 336, 337), (365, 364, 335, 336), (364, 363, 334, 335), (363, 362, 333, 334), (362, 361, 332, 333), (361, 360, 331, 332), (360, 359, 330, 331), (359, 358, 329, 330), (358, 357, 328, 329), (357, 356, 327, 328), (356, 355, 326, 327), (355, 354, 325, 326), (354, 353, 324, 325), (353, 352, 323, 324), (352, 351, 322, 323), (351, 350, 321, 322), (350, 349, 320, 321), (349, 348, 319, 320), (348, 347, 318, 319), (347, 346, 317, 318), (346, 345, 316, 317), (345, 344, 315, 316), (344, 72, 70, 315), (75, 401, 372, 73), (401, 400, 371, 372), (400, 399, 370, 371), (399, 398, 369, 370), (398, 397, 368, 369), (397, 396, 367, 368), (396, 395, 366, 367), (395, 394, 365, 366), (394, 393, 364, 365), (393, 392, 363, 364), (392, 391, 362, 363), (391, 390, 361, 362), (390, 389, 360, 361), (389, 388, 359, 360), (388, 387, 358, 359), (387, 386, 357, 358), (386, 385, 356, 357), (385, 384, 355, 356), (384, 383, 354, 355), (383, 382, 353, 354), (382, 381, 352, 353), (381, 380, 351, 352), (380, 379, 350, 351), (379, 378, 349, 350), (378, 377, 348, 349), (377, 376, 347, 348), (376, 375, 346, 347), (375, 374, 345, 346), (374, 373, 344, 345), (373, 74, 72, 344), (77, 430, 401, 75), (430, 429, 400, 401), (429, 428, 399, 400), (428, 427, 398, 399), (427, 426, 397, 398), (426, 425, 396, 397), (425, 424, 395, 396), (424, 423, 394, 395), (423, 422, 393, 394), (422, 421, 392, 393), (421, 420, 391, 392), (420, 419, 390, 391), (419, 418, 389, 390), (418, 417, 388, 389), (417, 416, 387, 388), (416, 415, 386, 387), (415, 414, 385, 386), (414, 413, 384, 385), (413, 412, 383, 384), (412, 411, 382, 383), (411, 410, 381, 382), (410, 409, 380, 381), (409, 408, 379, 380), (408, 407, 378, 379), (407, 406, 377, 378), (406, 405, 376, 377), (405, 404, 375, 376), (404, 403, 374, 375), (403, 402, 373, 374), (402, 76, 74, 373), (79, 459, 430, 77), (459, 458, 429, 430), (458, 457, 428, 429), (457, 456, 427, 428), (456, 455, 426, 427), (455, 454, 425, 426), (454, 453, 424, 425), (453, 452, 423, 424), (452, 451, 422, 423), (451, 450, 421, 422), (450, 449, 420, 421), (449, 448, 419, 420), (448, 447, 418, 419), (447, 446, 417, 418), (446, 445, 416, 417), (445, 444, 415, 416), (444, 443, 414, 415), (443, 442, 413, 414), (442, 441, 412, 413), (441, 440, 411, 412), (440, 439, 410, 411), (439, 438, 409, 410), (438, 437, 408, 409), (437, 436, 407, 408), (436, 435, 406, 407), (435, 434, 405, 406), (434, 433, 404, 405), (433, 432, 403, 404), (432, 431, 402, 403), (431, 78, 76, 402), (81, 488, 459, 79), (488, 487, 458, 459), (487, 486, 457, 458), (486, 485, 456, 457), (485, 484, 455, 456), (484, 483, 454, 455), (483, 482, 453, 454), (482, 481, 452, 453), (481, 480, 451, 452), (480, 479, 450, 451), (479, 478, 449, 450), (478, 477, 448, 449), (477, 476, 447, 448), (476, 475, 446, 447), (475, 474, 445, 446), (474, 473, 444, 445), (473, 472, 443, 444), (472, 471, 442, 443), (471, 470, 441, 442), (470, 469, 440, 441), (469, 468, 439, 440), (468, 467, 438, 439), (467, 466, 437, 438), (466, 465, 436, 437), (465, 464, 435, 436), (464, 463, 434, 435), (463, 462, 433, 434), (462, 461, 432, 433), (461, 460, 431, 432), (460, 80, 78, 431), (83, 517, 488, 81), (517, 516, 487, 488), (516, 515, 486, 487), (515, 514, 485, 486), (514, 513, 484, 485), (513, 512, 483, 484), (512, 511, 482, 483), (511, 510, 481, 482), (510, 509, 480, 481), (509, 508, 479, 480), (508, 507, 478, 479), (507, 506, 477, 478), (506, 505, 476, 477), (505, 504, 475, 476), (504, 503, 474, 475), (503, 502, 473, 474), (502, 501, 472, 473), (501, 500, 471, 472), (500, 499, 470, 471), (499, 498, 469, 470), (498, 497, 468, 469), (497, 496, 467, 468), (496, 495, 466, 467), (495, 494, 465, 466), (494, 493, 464, 465), (493, 492, 463, 464), (492, 491, 462, 463), (491, 490, 461, 462), (490, 489, 460, 461), (489, 82, 80, 460), (85, 546, 517, 83), (546, 545, 516, 517), (545, 544, 515, 516), (544, 543, 514, 515), (543, 542, 513, 514), (542, 541, 512, 513), (541, 540, 511, 512), (540, 539, 510, 511), (539, 538, 509, 510), (538, 537, 508, 509), (537, 536, 507, 508), (536, 535, 506, 507), (535, 534, 505, 506), (534, 533, 504, 505), (533, 532, 503, 504), (532, 531, 502, 503), (531, 530, 501, 502), (530, 529, 500, 501), (529, 528, 499, 500), (528, 527, 498, 499), (527, 526, 497, 498), (526, 525, 496, 497), (525, 524, 495, 496), (524, 523, 494, 495), (523, 522, 493, 494), (522, 521, 492, 493), (521, 520, 491, 492), (520, 519, 490, 491), (519, 518, 489, 490), (518, 84, 82, 489), (87, 575, 546, 85), (575, 574, 545, 546), (574, 573, 544, 545), (573, 572, 543, 544), (572, 571, 542, 543), (571, 570, 541, 542), (570, 569, 540, 541), (569, 568, 539, 540), (568, 567, 538, 539), (567, 566, 537, 538), (566, 565, 536, 537), (565, 564, 535, 536), (564, 563, 534, 535), (563, 562, 533, 534), (562, 561, 532, 533), (561, 560, 531, 532), (560, 559, 530, 531), (559, 558, 529, 530), (558, 557, 528, 529), (557, 556, 527, 528), (556, 555, 526, 527), (555, 554, 525, 526), (554, 553, 524, 525), (553, 552, 523, 524), (552, 551, 522, 523), (551, 550, 521, 522), (550, 549, 520, 521), (549, 548, 519, 520), (548, 547, 518, 519), (547, 86, 84, 518), (89, 604, 575, 87), (604, 603, 574, 575), (603, 602, 573, 574), (602, 601, 572, 573), (601, 600, 571, 572), (600, 599, 570, 571), (599, 598, 569, 570), (598, 597, 568, 569), (597, 596, 567, 568), (596, 595, 566, 567), (595, 594, 565, 566), (594, 593, 564, 565), (593, 592, 563, 564), (592, 591, 562, 563), (591, 590, 561, 562), (590, 589, 560, 561), (589, 588, 559, 560), (588, 587, 558, 559), (587, 586, 557, 558), (586, 585, 556, 557), (585, 584, 555, 556), (584, 583, 554, 555), (583, 582, 553, 554), (582, 581, 552, 553), (581, 580, 551, 552), (580, 579, 550, 551), (579, 578, 549, 550), (578, 577, 548, 549), (577, 576, 547, 548), (576, 88, 86, 547), (91, 633, 604, 89), (633, 632, 603, 604), (632, 631, 602, 603), (631, 630, 601, 602), (630, 629, 600, 601), (629, 628, 599, 600), (628, 627, 598, 599), (627, 626, 597, 598), (626, 625, 596, 597), (625, 624, 595, 596), (624, 623, 594, 595), (623, 622, 593, 594), (622, 621, 592, 593), (621, 620, 591, 592), (620, 619, 590, 591), (619, 618, 589, 590), (618, 617, 588, 589), (617, 616, 587, 588), (616, 615, 586, 587), (615, 614, 585, 586), (614, 613, 584, 585), (613, 612, 583, 584), (612, 611, 582, 583), (611, 610, 581, 582), (610, 609, 580, 581), (609, 608, 579, 580), (608, 607, 578, 579), (607, 606, 577, 578), (606, 605, 576, 577), (605, 90, 88, 576), (93, 662, 633, 91), (662, 661, 632, 633), (661, 660, 631, 632), (660, 659, 630, 631), (659, 658, 629, 630), (658, 657, 628, 629), (657, 656, 627, 628), (656, 655, 626, 627), (655, 654, 625, 626), (654, 653, 624, 625), (653, 652, 623, 624), (652, 651, 622, 623), (651, 650, 621, 622), (650, 649, 620, 621), (649, 648, 619, 620), (648, 647, 618, 619), (647, 646, 617, 618), (646, 645, 616, 617), (645, 644, 615, 616), (644, 643, 614, 615), (643, 642, 613, 614), (642, 641, 612, 613), (641, 640, 611, 612), (640, 639, 610, 611), (639, 638, 609, 610), (638, 637, 608, 609), (637, 636, 607, 608), (636, 635, 606, 607), (635, 634, 605, 606), (634, 92, 90, 605), (95, 691, 662, 93), (691, 690, 661, 662), (690, 689, 660, 661), (689, 688, 659, 660), (688, 687, 658, 659), (687, 686, 657, 658), (686, 685, 656, 657), (685, 684, 655, 656), (684, 683, 654, 655), (683, 682, 653, 654), (682, 681, 652, 653), (681, 680, 651, 652), (680, 679, 650, 651), (679, 678, 649, 650), (678, 677, 648, 649), (677, 676, 647, 648), (676, 675, 646, 647), (675, 674, 645, 646), (674, 673, 644, 645), (673, 672, 643, 644), (672, 671, 642, 643), (671, 670, 641, 642), (670, 669, 640, 641), (669, 668, 639, 640), (668, 667, 638, 639), (667, 666, 637, 638), (666, 665, 636, 637), (665, 664, 635, 636), (664, 663, 634, 635), (663, 94, 92, 634), (97, 720, 691, 95), (720, 719, 690, 691), (719, 718, 689, 690), (718, 717, 688, 689), (717, 716, 687, 688), (716, 715, 686, 687), (715, 714, 685, 686), (714, 713, 684, 685), (713, 712, 683, 684), (712, 711, 682, 683), (711, 710, 681, 682), (710, 709, 680, 681), (709, 708, 679, 680), (708, 707, 678, 679), (707, 706, 677, 678), (706, 705, 676, 677), (705, 704, 675, 676), (704, 703, 674, 675), (703, 702, 673, 674), (702, 701, 672, 673), (701, 700, 671, 672), (700, 699, 670, 671), (699, 698, 669, 670), (698, 697, 668, 669), (697, 696, 667, 668), (696, 695, 666, 667), (695, 694, 665, 666), (694, 693, 664, 665), (693, 692, 663, 664), (692, 96, 94, 663), (99, 749, 720, 97), (749, 748, 719, 720), (748, 747, 718, 719), (747, 746, 717, 718), (746, 745, 716, 717), (745, 744, 715, 716), (744, 743, 714, 715), (743, 742, 713, 714), (742, 741, 712, 713), (741, 740, 711, 712), (740, 739, 710, 711), (739, 738, 709, 710), (738, 737, 708, 709), (737, 736, 707, 708), (736, 735, 706, 707), (735, 734, 705, 706), (734, 733, 704, 705), (733, 732, 703, 704), (732, 731, 702, 703), (731, 730, 701, 702), (730, 729, 700, 701), (729, 728, 699, 700), (728, 727, 698, 699), (727, 726, 697, 698), (726, 725, 696, 697), (725, 724, 695, 696), (724, 723, 694, 695), (723, 722, 693, 694), (722, 721, 692, 693), (721, 98, 96, 692), (101, 778, 749, 99), (778, 777, 748, 749), (777, 776, 747, 748), (776, 775, 746, 747), (775, 774, 745, 746), (774, 773, 744, 745), (773, 772, 743, 744), (772, 771, 742, 743), (771, 770, 741, 742), (770, 769, 740, 741), (769, 768, 739, 740), (768, 767, 738, 739), (767, 766, 737, 738), (766, 765, 736, 737), (765, 764, 735, 736), (764, 763, 734, 735), (763, 762, 733, 734), (762, 761, 732, 733), (761, 760, 731, 732), (760, 759, 730, 731), (759, 758, 729, 730), (758, 757, 728, 729), (757, 756, 727, 728), (756, 755, 726, 727), (755, 754, 725, 726), (754, 753, 724, 725), (753, 752, 723, 724), (752, 751, 722, 723), (751, 750, 721, 722), (750, 100, 98, 721), (103, 807, 778, 101), (807, 806, 777, 778), (806, 805, 776, 777), (805, 804, 775, 776), (804, 803, 774, 775), (803, 802, 773, 774), (802, 801, 772, 773), (801, 800, 771, 772), (800, 799, 770, 771), (799, 798, 769, 770), (798, 797, 768, 769), (797, 796, 767, 768), (796, 795, 766, 767), (795, 794, 765, 766), (794, 793, 764, 765), (793, 792, 763, 764), (792, 791, 762, 763), (791, 790, 761, 762), (790, 789, 760, 761), (789, 788, 759, 760), (788, 787, 758, 759), (787, 786, 757, 758), (786, 785, 756, 757), (785, 784, 755, 756), (784, 783, 754, 755), (783, 782, 753, 754), (782, 781, 752, 753), (781, 780, 751, 752), (780, 779, 750, 751), (779, 102, 100, 750), (105, 836, 807, 103), (836, 835, 806, 807), (835, 834, 805, 806), (834, 833, 804, 805), (833, 832, 803, 804), (832, 831, 802, 803), (831, 830, 801, 802), (830, 829, 800, 801), (829, 828, 799, 800), (828, 827, 798, 799), (827, 826, 797, 798), (826, 825, 796, 797), (825, 824, 795, 796), (824, 823, 794, 795), (823, 822, 793, 794), (822, 821, 792, 793), (821, 820, 791, 792), (820, 819, 790, 791), (819, 818, 789, 790), (818, 817, 788, 789), (817, 816, 787, 788), (816, 815, 786, 787), (815, 814, 785, 786), (814, 813, 784, 785), (813, 812, 783, 784), (812, 811, 782, 783), (811, 810, 781, 782), (810, 809, 780, 781), (809, 808, 779, 780), (808, 104, 102, 779), (107, 865, 836, 105), (865, 864, 835, 836), (864, 863, 834, 835), (863, 862, 833, 834), (862, 861, 832, 833), (861, 860, 831, 832), (860, 859, 830, 831), (859, 858, 829, 830), (858, 857, 828, 829), (857, 856, 827, 828), (856, 855, 826, 827), (855, 854, 825, 826), (854, 853, 824, 825), (853, 852, 823, 824), (852, 851, 822, 823), (851, 850, 821, 822), (850, 849, 820, 821), (849, 848, 819, 820), (848, 847, 818, 819), (847, 846, 817, 818), (846, 845, 816, 817), (845, 844, 815, 816), (844, 843, 814, 815), (843, 842, 813, 814), (842, 841, 812, 813), (841, 840, 811, 812), (840, 839, 810, 811), (839, 838, 809, 810), (838, 837, 808, 809), (837, 106, 104, 808), (109, 894, 865, 107), (894, 893, 864, 865), (893, 892, 863, 864), (892, 891, 862, 863), (891, 890, 861, 862), (890, 889, 860, 861), (889, 888, 859, 860), (888, 887, 858, 859), (887, 886, 857, 858), (886, 885, 856, 857), (885, 884, 855, 856), (884, 883, 854, 855), (883, 882, 853, 854), (882, 881, 852, 853), (881, 880, 851, 852), (880, 879, 850, 851), (879, 878, 849, 850), (878, 877, 848, 849), (877, 876, 847, 848), (876, 875, 846, 847), (875, 874, 845, 846), (874, 873, 844, 845), (873, 872, 843, 844), (872, 871, 842, 843), (871, 870, 841, 842), (870, 869, 840, 841), (869, 868, 839, 840), (868, 867, 838, 839), (867, 866, 837, 838), (866, 108, 106, 837), (111, 923, 894, 109), (923, 922, 893, 894), (922, 921, 892, 893), (921, 920, 891, 892), (920, 919, 890, 891), (919, 918, 889, 890), (918, 917, 888, 889), (917, 916, 887, 888), (916, 915, 886, 887), (915, 914, 885, 886), (914, 913, 884, 885), (913, 912, 883, 884), (912, 911, 882, 883), (911, 910, 881, 882), (910, 909, 880, 881), (909, 908, 879, 880), (908, 907, 878, 879), (907, 906, 877, 878), (906, 905, 876, 877), (905, 904, 875, 876), (904, 903, 874, 875), (903, 902, 873, 874), (902, 901, 872, 873), (901, 900, 871, 872), (900, 899, 870, 871), (899, 898, 869, 870), (898, 897, 868, 869), (897, 896, 867, 868), (896, 895, 866, 867), (895, 110, 108, 866), (57, 140, 923, 111), (140, 139, 922, 923), (139, 138, 921, 922), (138, 137, 920, 921), (137, 136, 919, 920), (136, 135, 918, 919), (135, 134, 917, 918), (134, 133, 916, 917), (133, 132, 915, 916), (132, 131, 914, 915), (131, 130, 913, 914), (130, 129, 912, 913), (129, 128, 911, 912), (128, 127, 910, 911), (127, 126, 909, 910), (126, 125, 908, 909), (125, 124, 907, 908), (124, 123, 906, 907), (123, 122, 905, 906), (122, 121, 904, 905), (121, 120, 903, 904), (120, 119, 902, 903), (119, 118, 901, 902), (118, 117, 900, 901), (117, 116, 899, 900), (116, 115, 898, 899), (115, 114, 897, 898), (114, 113, 896, 897), (113, 112, 895, 896), (112, 56, 110, 895)])
me_mesh.polygons.foreach_set('use_smooth', [0, 0, 0, 0, 0, 0, 0, 0, 0, 0, 0, 0, 0, 0, 0, 0, 0, 0, 0, 0, 0, 0, 0, 0, 0, 0, 0, 0, 0, 0, 0, 0, 0, 0, 0, 0, 0, 0, 0, 0, 0, 0, 0, 0, 0, 0, 0, 0, 0, 0, 0, 0, 1, 1, 1, 1, 1, 1, 1, 1, 1, 1, 1, 1, 1, 1, 1, 1, 1, 1, 1, 1, 1, 1, 1, 1, 1, 1, 1, 1, 1, 1, 1, 1, 1, 1, 1, 1, 1, 1, 1, 1, 1, 1, 1, 1, 1, 1, 1, 1, 1, 1, 1, 1, 1, 1, 1, 1, 1, 1, 1, 1, 1, 1, 1, 1, 1, 1, 1, 1, 1, 1, 1, 1, 1, 1, 1, 1, 1, 1, 1, 1, 1, 1, 1, 1, 1, 1, 1, 1, 1, 1, 1, 1, 1, 1, 1, 1, 1, 1, 1, 1, 1, 1, 1, 1, 1, 1, 1, 1, 1, 1, 1, 1, 1, 1, 1, 1, 1, 1, 1, 1, 1, 1, 1, 1, 1, 1, 1, 1, 1, 1, 1, 1, 1, 1, 1, 1, 1, 1, 1, 1, 1, 1, 1, 1, 1, 1, 1, 1, 1, 1, 1, 1, 1, 1, 1, 1, 1, 1, 1, 1, 1, 1, 1, 1, 1, 1, 1, 1, 1, 1, 1, 1, 1, 1, 1, 1, 1, 1, 1, 1, 1, 1, 1, 1, 1, 1, 1, 1, 1, 1, 1, 1, 1, 1, 1, 1, 1, 1, 1, 1, 1, 1, 1, 1, 1, 1, 1, 1, 1, 1, 1, 1, 1, 1, 1, 1, 1, 1, 1, 1, 1, 1, 1, 1, 1, 1, 1, 1, 1, 1, 1, 1, 1, 1, 1, 1, 1, 1, 1, 1, 1, 1, 1, 1, 1, 1, 1, 1, 1, 1, 1, 1, 1, 1, 1, 1, 1, 1, 1, 1, 1, 1, 1, 1, 1, 1, 1, 1, 1, 1, 1, 1, 1, 1, 1, 1, 1, 1, 1, 1, 1, 1, 1, 1, 1, 1, 1, 1, 1, 1, 1, 1, 1, 1, 1, 1, 1, 1, 1, 1, 1, 1, 1, 1, 1, 1, 1, 1, 1, 1, 1, 1, 1, 1, 1, 1, 1, 1, 1, 1, 1, 1, 1, 1, 1, 1, 1, 1, 1, 1, 1, 1, 1, 1, 1, 1, 1, 1, 1, 1, 1, 1, 1, 1, 1, 1, 1, 1, 1, 1, 1, 1, 1, 1, 1, 1, 1, 1, 1, 1, 1, 1, 1, 1, 1, 1, 1, 1, 1, 1, 1, 1, 1, 1, 1, 1, 1, 1, 1, 1, 1, 1, 1, 1, 1, 1, 1, 1, 1, 1, 1, 1, 1, 1, 1, 1, 1, 1, 1, 1, 1, 1, 1, 1, 1, 1, 1, 1, 1, 1, 1, 1, 1, 1, 1, 1, 1, 1, 1, 1, 1, 1, 1, 1, 1, 1, 1, 1, 1, 1, 1, 1, 1, 1, 1, 1, 1, 1, 1, 1, 1, 1, 1, 1, 1, 1, 1, 1, 1, 1, 1, 1, 1, 1, 1, 1, 1, 1, 1, 1, 1, 1, 1, 1, 1, 1, 1, 1, 1, 1, 1, 1, 1, 1, 1, 1, 1, 1, 1, 1, 1, 1, 1, 1, 1, 1, 1, 1, 1, 1, 1, 1, 1, 1, 1, 1, 1, 1, 1, 1, 1, 1, 1, 1, 1, 1, 1, 1, 1, 1, 1, 1, 1, 1, 1, 1, 1, 1, 1, 1, 1, 1, 1, 1, 1, 1, 1, 1, 1, 1, 1, 1, 1, 1, 1, 1, 1, 1, 1, 1, 1, 1, 1, 1, 1, 1, 1, 1, 1, 1, 1, 1, 1, 1, 1, 1, 1, 1, 1, 1, 1, 1, 1, 1, 1, 1, 1, 1, 1, 1, 1, 1, 1, 1, 1, 1, 1, 1, 1, 1, 1, 1, 1, 1, 1, 1, 1, 1, 1, 1, 1, 1, 1, 1, 1, 1, 1, 1, 1, 1, 1, 1, 1, 1, 1, 1, 1, 1, 1, 1, 1, 1, 1, 1, 1, 1, 1, 1, 1, 1, 1, 1, 1, 1, 1, 1, 1, 1, 1, 1, 1, 1, 1, 1, 1, 1, 1, 1, 1, 1, 1, 1, 1, 1, 1, 1, 1, 1, 1, 1, 1, 1, 1, 1, 1, 1, 1, 1, 1, 1, 1, 1, 1, 1, 1, 1, 1, 1, 1, 1, 1, 1, 1, 1, 1, 1, 1, 1, 1, 1, 1, 1, 1, 1, 1, 1, 1, 1, 1, 1, 1, 1, 1, 1, 1, 1, 1, 1, 1, 1, 1, 1, 1, 1, 1, 1, 1, 1, 1, 1, 1, 1, 1, 1, 1, 1, 1, 1, 1, 1, 1, 1, 1, 1, 1, 1, 1, 1, 1, 1, 1, 1, 1, 1, 1, 1, 1, 1, 1, 1, 1, 1, 1, 1, 1, 1, 1, 1, 1, 1, 1, 1, 1, 1, 1, 1, 1, 1, 1, 1, 1, 1, 1, 1, 1, 1, 1, 1, 1, 1, 1, 1, 1, 1, 1, 1, 1, 1, 1, 1, 1, 1, 1, 1, 1, 1, 1, 1, 1, 1, 1, 1, 1, 1, 1, 1, 1, 1, 1, 1, 1, 1, 1, 1, 1, 1, 1, 1, 1, 1, 1, 1, 1, 1, 1, 1, 1, 1, 1, 1, 1, 1, 1, 1, 1, 1, 1, 1, 1, 1, 1, 1, 1, 1, 1, 1, 1, 1, 1, 1])
me_mesh.use_remesh_preserve_volume = False
me_mesh.use_remesh_preserve_attributes = False
me_mesh.use_mirror_vertex_groups = False
me_mesh.update()

# ---- curves / text
cu_curve_000 = bpy.data.curves.new('Curve.000', 'CURVE')
cu_curve_000.dimensions = '2D'
_sp = cu_curve_000.splines.new('POLY'); _sp.points.add(12)
_sp.points.foreach_set('co', [0.01488, -1.991, 0.0, 1.0, 0.01488, 1.009, 0.0, 1.0, 0.2323, 0.9458, 0.0, 1.0, 0.341, 0.9142, 0.0, 1.0, 0.6072, 0.7904, 0.0, 1.0, 0.7504, 0.6218, 0.0, 1.0, 0.8931, 0.4591, 0.0, 1.0, 0.9507, 0.2338, 0.0, 1.0, 1.003, 0.008552, 0.0, 1.0, 1.008, -0.2167, 0.0, 1.0, 1.008, -0.4149, 0.0, 1.0, 1.008, -0.8111, 0.0, 1.0, 1.008, -2.0, 0.0, 1.0])
_sp.order_v = 1
_sp.resolution_v = 4
_sp.use_cyclic_u = True
cu_curve_000.use_path = True
cu_curve_000.use_path_clamp = True
cu_curve_000.bevel_resolution = 0
cu_curve_000.extrude = 0.069
cu_curve_000.eval_time = 11.0
cu_curve_000.fill_mode = 'BOTH'

# ---- objects
ob_window_bord = bpy.data.objects.new('window BORD', cu_curve_000)
ob_window = bpy.data.objects.new('window', me_mesh)
ob_lamp = bpy.data.objects.new('Lamp', light_lamp)
ob_camera = bpy.data.objects.new('Camera', cam_camera)

# ---- transforms, parenting, visibility, modifiers, constraints
ob_window_bord.location = (3.985, -0.009205, 0.1207)
ob_window_bord.empty_display_type = 'ARROWS'
ob_window_bord.lineart.crease_threshold = 0.0
ob_window.location = (-2.01e-09, 1.721, -3.548e-10)
ob_window.rotation_euler = (-1.571, 3.142, 6.253e-14)
ob_window.empty_display_type = 'ARROWS'
ob_window.lineart.crease_threshold = 0.0
ob_lamp.location = (4.076, 1.005, 5.904)
ob_lamp.rotation_euler = (0.6503, 0.05522, 1.866)
ob_lamp.lock_rotations_4d = False
ob_lamp.empty_display_type = 'ARROWS'
ob_lamp.color = (0.0, 0.0, 0.0, 0.0)
ob_lamp.lineart.crease_threshold = 0.0
ob_camera.location = (7.481, -6.508, 5.344)
ob_camera.rotation_euler = (1.109, 0.01082, 0.8149)
ob_camera.lock_rotations_4d = False
ob_camera.empty_display_type = 'ARROWS'
ob_camera.color = (0.0, 0.0, 0.0, 0.0)
ob_camera.display_type = 'WIRE'
ob_camera.lineart.crease_threshold = 0.0

# ---- collection membership
col_collection_1.objects.link(ob_window_bord)
col_collection_1.objects.link(ob_window)
col_collection_1.objects.link(ob_lamp)
col_collection_1.objects.link(ob_camera)

# ---- scene / render settings (as saved in the file)
scene.camera = ob_camera
scene.frame_start = 1; scene.frame_end = 250; scene.frame_set(11)
scene.render.engine = 'BLENDER_EEVEE_NEXT'
scene.render.image_settings.color_mode = 'RGB'
scene.render.image_settings.compression = 90
scene.render.resolution_percentage = 50
scene.render.dither_intensity = 0.0
scene.render.bake_margin = 2
scene.render.bake_bias = 0.0
scene.cycles.use_denoising = False
scene.cycles.samples = 10
scene.cycles.sampling_pattern = 'TABULATED_SOBOL'
scene.cycles.light_sampling_threshold = 0.0
scene.cycles.use_adaptive_sampling = False
scene.cycles.use_light_tree = False
scene.cycles.blur_glossy = 0.0
scene.cycles.volume_bounces = 1
scene.cycles.pixel_filter_type = 'GAUSSIAN'
scene.cycles.sample_clamp_indirect = 0.0
scene.view_settings.view_transform = 'Standard'
bpy.context.view_layer.update()
